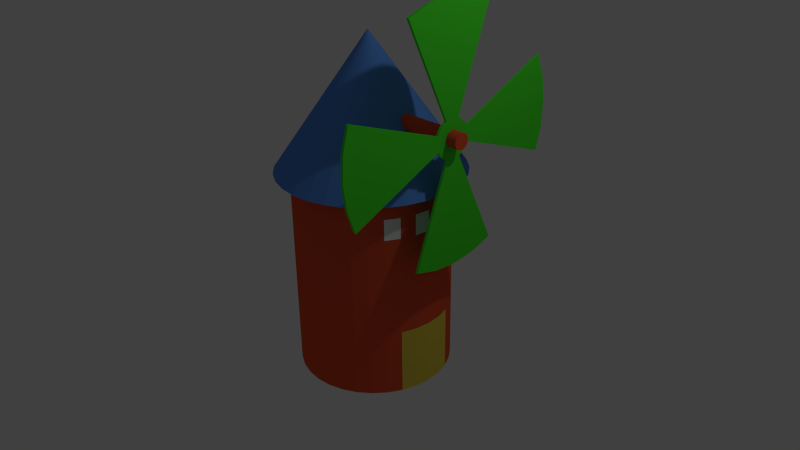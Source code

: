 # Source: windmill.blend  (saved by Blender 2.73.0; exported with 4.5.12 LTS)
import bpy
from mathutils import Matrix  # noqa: F401  (used for matrix-valued properties, if any)

bpy.ops.wm.read_factory_settings(use_empty=True)
scene = bpy.context.scene
scene.name = 'Scene'

# ---- collections
col_collection_1 = bpy.data.collections.new('Collection 1'); scene.collection.children.link(col_collection_1)

# ---- materials (node trees are filled in below, after node groups)
mat_fan = bpy.data.materials.new('Fan')
mat_fan.alpha_threshold = 0.0
mat_fan.use_transparent_shadow = False
mat_fan.diffuse_color = (0.06758, 0.8, 0.03022, 1.0)
mat_fan.roughness = 0.5
mat_fan.specular_intensity = 0.0
mat_wall = bpy.data.materials.new('Wall')
mat_wall.alpha_threshold = 0.0
mat_wall.use_transparent_shadow = False
mat_wall.diffuse_color = (0.8, 0.09718, 0.03854, 1.0)
mat_wall.roughness = 0.5
mat_wall.specular_intensity = 0.0
mat_roof = bpy.data.materials.new('Roof')
mat_roof.alpha_threshold = 0.0
mat_roof.use_transparent_shadow = False
mat_roof.diffuse_color = (0.1081, 0.287, 0.8, 1.0)
mat_roof.roughness = 0.5
mat_roof.specular_intensity = 0.0
mat_door = bpy.data.materials.new('Door')
mat_door.alpha_threshold = 0.0
mat_door.use_transparent_shadow = False
mat_door.diffuse_color = (0.8, 0.6405, 0.07538, 1.0)
mat_door.roughness = 0.5
mat_door.specular_intensity = 0.0
mat_window = bpy.data.materials.new('Window')
mat_window.alpha_threshold = 0.0
mat_window.use_transparent_shadow = False
mat_window.diffuse_color = (1.0, 1.0, 1.0, 1.0)
mat_window.roughness = 0.5
mat_window.specular_intensity = 0.0

# ---- material node trees

# ---- world
world_world = bpy.data.worlds.new('World'); scene.world = world_world
world_world.color = (0.05088, 0.05088, 0.05088)
world_world.use_sun_shadow = False
world_world.sun_shadow_jitter_overblur = 0.0
world_world.cycles.sampling_method = 'MANUAL'
world_world.cycles.sample_map_resolution = 256

# ---- cameras
cam_camera = bpy.data.cameras.new('Camera')
cam_camera.clip_end = 100.0
cam_camera.lens = 35.0
cam_camera.sensor_width = 32.0
cam_camera.sensor_height = 18.0
cam_camera.ortho_scale = 7.314
cam_camera.dof.focus_distance = 0.0
cam_camera.dof.aperture_fstop = 128.0

# ---- lights
light_lamp = bpy.data.lights.new('Lamp', 'POINT')
light_lamp.transmission_factor = 0.0
light_lamp.cutoff_distance = 30.0
light_lamp.energy = 100.0
light_lamp.shadow_buffer_clip_start = 1.001
light_lamp.shadow_soft_size = 0.1
light_lamp.shadow_maximum_resolution = 0.006
light_lamp.use_absolute_resolution = True
light_lamp.cycles.use_multiple_importance_sampling = False

# ---- meshes
me_circle_002 = bpy.data.meshes.new('Circle.002')
me_circle_002.from_pydata([(0.0, 1.0, 0.0), (-0.1951, 0.9808, 0.0), (-0.8315, 0.5556, 0.0), (-0.9239, 0.3827, 0.0), (-0.9808, 0.1951, 0.0), (-1.0, 7.55e-08, 0.0), (-0.9808, -0.1951, 0.0), (-0.5556, -0.8315, 0.0), (-0.3827, -0.9239, 0.0), (-0.1951, -0.9808, 0.0), (3.258e-07, -1.0, 0.0), (0.1951, -0.9808, 0.0), (0.8315, -0.5556, 0.0), (0.9239, -0.3827, 0.0), (0.9808, -0.1951, 0.0), (1.0, 9.656e-07, 0.0), (0.9808, 0.1951, 0.0), (0.5556, 0.8315, 0.0), (0.3827, 0.9239, 0.0), (0.1951, 0.9808, 0.0), (-1.002e-07, 0.1566, 0.0), (-0.03054, 0.1535, 0.0), (-0.05991, 0.1446, 0.0), (-0.08698, 0.1302, 0.0), (-0.1107, 0.1107, 0.0), (-0.1302, 0.08698, 0.0), (-0.1446, 0.05991, 0.0), (-0.1535, 0.03054, 0.0), (-0.1566, 2.522e-07, 0.0), (-0.1535, -0.03054, 0.0), (-0.1446, -0.05991, 0.0), (-0.1302, -0.08698, 0.0), (-0.1107, -0.1107, 0.0), (-0.08698, -0.1302, 0.0), (-0.05991, -0.1446, 0.0), (-0.03054, -0.1535, 0.0), (-4.914e-08, -0.1566, 0.0), (0.03054, -0.1535, 0.0), (0.05991, -0.1446, 0.0), (0.08698, -0.1302, 0.0), (0.1107, -0.1107, 0.0), (0.1302, -0.08698, 0.0), (0.1446, -0.05991, 0.0), (0.1535, -0.03054, 0.0), (0.1566, 3.915e-07, 0.0), (0.1535, 0.03054, 0.0), (0.1446, 0.05991, 0.0), (0.1302, 0.08698, 0.0), (0.1107, 0.1107, 0.0), (0.08698, 0.1302, 0.0), (0.05991, 0.1446, 0.0), (0.03054, 0.1535, 0.0)], [], [(21, 22, 23, 24, 25, 26, 27, 28, 29, 30, 31, 32, 33, 34, 35, 36, 37, 38, 39, 40, 41, 42, 43, 44, 45, 46, 47, 48, 49, 50, 51, 20), (9, 10, 36, 35), (15, 16, 45, 44), (7, 8, 34, 33), (13, 14, 43, 42), (0, 1, 21, 20), (19, 0, 20, 51), (17, 18, 50, 49), (4, 5, 28, 27), (10, 11, 37, 36), (2, 3, 26, 25), (8, 9, 35, 34), (14, 15, 44, 43), (12, 13, 42, 41), (18, 19, 51, 50), (5, 6, 29, 28), (3, 4, 27, 26)])
me_circle_002.materials.append(mat_fan)
me_circle_002.use_remesh_preserve_volume = False
me_circle_002.use_remesh_preserve_attributes = False
me_circle_002.use_mirror_vertex_groups = False
me_circle_002.update()
me_cylinder_001 = bpy.data.meshes.new('Cylinder.001')
me_cylinder_001.from_pydata([(0.0, 1.0, -1.0), (0.0, 1.0, 1.0), (0.1951, 0.9808, -1.0), (0.1951, 0.9808, 1.0), (0.3827, 0.9239, -1.0), (0.3827, 0.9239, 1.0), (0.5556, 0.8315, -1.0), (0.5556, 0.8315, 1.0), (0.7071, 0.7071, -1.0), (0.7071, 0.7071, 1.0), (0.8315, 0.5556, -1.0), (0.8315, 0.5556, 1.0), (0.9239, 0.3827, -1.0), (0.9239, 0.3827, 1.0), (0.9808, 0.1951, -1.0), (0.9808, 0.1951, 1.0), (1.0, 7.55e-08, -1.0), (1.0, 7.55e-08, 1.0), (0.9808, -0.1951, -1.0), (0.9808, -0.1951, 1.0), (0.9239, -0.3827, -1.0), (0.9239, -0.3827, 1.0), (0.8315, -0.5556, -1.0), (0.8315, -0.5556, 1.0), (0.7071, -0.7071, -1.0), (0.7071, -0.7071, 1.0), (0.5556, -0.8315, -1.0), (0.5556, -0.8315, 1.0), (0.3827, -0.9239, -1.0), (0.3827, -0.9239, 1.0), (0.1951, -0.9808, -1.0), (0.1951, -0.9808, 1.0), (-3.258e-07, -1.0, -1.0), (-3.258e-07, -1.0, 1.0), (-0.1951, -0.9808, -1.0), (-0.1951, -0.9808, 1.0), (-0.3827, -0.9239, -1.0), (-0.3827, -0.9239, 1.0), (-0.5556, -0.8315, -1.0), (-0.5556, -0.8315, 1.0), (-0.7071, -0.7071, -1.0), (-0.7071, -0.7071, 1.0), (-0.8315, -0.5556, -1.0), (-0.8315, -0.5556, 1.0), (-0.9239, -0.3827, -1.0), (-0.9239, -0.3827, 1.0), (-0.9808, -0.1951, -1.0), (-0.9808, -0.1951, 1.0), (-1.0, 9.656e-07, -1.0), (-1.0, 9.656e-07, 1.0), (-0.9808, 0.1951, -1.0), (-0.9808, 0.1951, 1.0), (-0.9239, 0.3827, -1.0), (-0.9239, 0.3827, 1.0), (-0.8315, 0.5556, -1.0), (-0.8315, 0.5556, 1.0), (-0.7071, 0.7071, -1.0), (-0.7071, 0.7071, 1.0), (-0.5556, 0.8315, -1.0), (-0.5556, 0.8315, 1.0), (-0.3827, 0.9239, -1.0), (-0.3827, 0.9239, 1.0), (-0.1951, 0.9808, -1.0), (-0.1951, 0.9808, 1.0)], [], [(0, 1, 3, 2), (2, 3, 5, 4), (4, 5, 7, 6), (6, 7, 9, 8), (8, 9, 11, 10), (10, 11, 13, 12), (12, 13, 15, 14), (14, 15, 17, 16), (16, 17, 19, 18), (18, 19, 21, 20), (20, 21, 23, 22), (22, 23, 25, 24), (24, 25, 27, 26), (26, 27, 29, 28), (28, 29, 31, 30), (30, 31, 33, 32), (32, 33, 35, 34), (34, 35, 37, 36), (36, 37, 39, 38), (38, 39, 41, 40), (40, 41, 43, 42), (42, 43, 45, 44), (44, 45, 47, 46), (46, 47, 49, 48), (48, 49, 51, 50), (50, 51, 53, 52), (52, 53, 55, 54), (54, 55, 57, 56), (56, 57, 59, 58), (58, 59, 61, 60), (3, 1, 63, 61, 59, 57, 55, 53, 51, 49, 47, 45, 43, 41, 39, 37, 35, 33, 31, 29, 27, 25, 23, 21, 19, 17, 15, 13, 11, 9, 7, 5), (62, 63, 1, 0), (60, 61, 63, 62), (0, 2, 4, 6, 8, 10, 12, 14, 16, 18, 20, 22, 24, 26, 28, 30, 32, 34, 36, 38, 40, 42, 44, 46, 48, 50, 52, 54, 56, 58, 60, 62)])
me_cylinder_001.materials.append(mat_wall)
me_cylinder_001.use_remesh_preserve_volume = False
me_cylinder_001.use_remesh_preserve_attributes = False
me_cylinder_001.use_mirror_vertex_groups = False
me_cylinder_001.update()
me_cone = bpy.data.meshes.new('Cone')
me_cone.from_pydata([(0.0, 1.0, -1.0), (0.0, 0.0, 1.0), (0.1951, 0.9808, -1.0), (0.3827, 0.9239, -1.0), (0.5556, 0.8315, -1.0), (0.7071, 0.7071, -1.0), (0.8315, 0.5556, -1.0), (0.9239, 0.3827, -1.0), (0.9808, 0.1951, -1.0), (1.0, 7.55e-08, -1.0), (0.9808, -0.1951, -1.0), (0.9239, -0.3827, -1.0), (0.8315, -0.5556, -1.0), (0.7071, -0.7071, -1.0), (0.5556, -0.8315, -1.0), (0.3827, -0.9239, -1.0), (0.1951, -0.9808, -1.0), (-3.258e-07, -1.0, -1.0), (-0.1951, -0.9808, -1.0), (-0.3827, -0.9239, -1.0), (-0.5556, -0.8315, -1.0), (-0.7071, -0.7071, -1.0), (-0.8315, -0.5556, -1.0), (-0.9239, -0.3827, -1.0), (-0.9808, -0.1951, -1.0), (-1.0, 9.656e-07, -1.0), (-0.9808, 0.1951, -1.0), (-0.9239, 0.3827, -1.0), (-0.8315, 0.5556, -1.0), (-0.7071, 0.7071, -1.0), (-0.5556, 0.8315, -1.0), (-0.3827, 0.9239, -1.0), (-0.1951, 0.9808, -1.0)], [], [(31, 1, 32), (0, 1, 2), (30, 1, 31), (29, 1, 30), (28, 1, 29), (27, 1, 28), (26, 1, 27), (25, 1, 26), (24, 1, 25), (23, 1, 24), (22, 1, 23), (21, 1, 22), (20, 1, 21), (19, 1, 20), (18, 1, 19), (17, 1, 18), (16, 1, 17), (15, 1, 16), (14, 1, 15), (13, 1, 14), (12, 1, 13), (11, 1, 12), (10, 1, 11), (9, 1, 10), (8, 1, 9), (7, 1, 8), (6, 1, 7), (5, 1, 6), (4, 1, 5), (3, 1, 4), (32, 1, 0), (2, 1, 3), (0, 2, 3, 4, 5, 6, 7, 8, 9, 10, 11, 12, 13, 14, 15, 16, 17, 18, 19, 20, 21, 22, 23, 24, 25, 26, 27, 28, 29, 30, 31, 32)])
me_cone.materials.append(mat_roof)
me_cone.use_remesh_preserve_volume = False
me_cone.use_remesh_preserve_attributes = False
me_cone.use_mirror_vertex_groups = False
me_cone.update()
me_cylinder = bpy.data.meshes.new('Cylinder')
me_cylinder.from_pydata([(0.0, 1.0, -1.0), (0.0, 1.0, 1.0), (0.1951, 0.9808, -1.0), (0.1951, 0.9808, 1.0), (0.3827, 0.9239, -1.0), (0.3827, 0.9239, 1.0), (0.5556, 0.8315, -1.0), (0.5556, 0.8315, 1.0), (0.7071, 0.7071, -1.0), (0.7071, 0.7071, 1.0), (0.8315, 0.5556, -1.0), (0.8315, 0.5556, 1.0), (0.9239, 0.3827, -1.0), (0.9239, 0.3827, 1.0), (0.9808, 0.1951, -1.0), (0.9808, 0.1951, 1.0), (1.0, 7.55e-08, -1.0), (1.0, 7.55e-08, 1.0), (0.9808, -0.1951, -1.0), (0.9808, -0.1951, 1.0), (0.9239, -0.3827, -1.0), (0.9239, -0.3827, 1.0), (0.8315, -0.5556, -1.0), (0.8315, -0.5556, 1.0), (0.7071, -0.7071, -1.0), (0.7071, -0.7071, 1.0), (0.5556, -0.8315, -1.0), (0.5556, -0.8315, 1.0), (0.3827, -0.9239, -1.0), (0.3827, -0.9239, 1.0), (0.1951, -0.9808, -1.0), (0.1951, -0.9808, 1.0), (-3.258e-07, -1.0, -1.0), (-3.258e-07, -1.0, 1.0), (-0.1951, -0.9808, -1.0), (-0.1951, -0.9808, 1.0), (-0.3827, -0.9239, -1.0), (-0.3827, -0.9239, 1.0), (-0.5556, -0.8315, -1.0), (-0.5556, -0.8315, 1.0), (-0.7071, -0.7071, -1.0), (-0.7071, -0.7071, 1.0), (-0.8315, -0.5556, -1.0), (-0.8315, -0.5556, 1.0), (-0.9239, -0.3827, -1.0), (-0.9239, -0.3827, 1.0), (-0.9808, -0.1951, -1.0), (-0.9808, -0.1951, 1.0), (-1.0, 9.656e-07, -1.0), (-1.0, 9.656e-07, 1.0), (-0.9808, 0.1951, -1.0), (-0.9808, 0.1951, 1.0), (-0.9239, 0.3827, -1.0), (-0.9239, 0.3827, 1.0), (-0.8315, 0.5556, -1.0), (-0.8315, 0.5556, 1.0), (-0.7071, 0.7071, -1.0), (-0.7071, 0.7071, 1.0), (-0.5556, 0.8315, -1.0), (-0.5556, 0.8315, 1.0), (-0.3827, 0.9239, -1.0), (-0.3827, 0.9239, 1.0), (-0.1951, 0.9808, -1.0), (-0.1951, 0.9808, 1.0), (0.0, 1.0, -0.4043), (0.1951, 0.9808, -0.4043), (0.3827, 0.9239, -0.4043), (0.5556, 0.8315, -0.4043), (0.7071, 0.7071, -0.4043), (0.8315, 0.5556, -0.4043), (0.9239, 0.3827, -0.4043), (0.9808, 0.1951, -0.4043), (1.0, 7.55e-08, -0.4043), (0.9808, -0.1951, -0.4043), (0.9239, -0.3827, -0.4043), (0.8315, -0.5556, -0.4043), (0.7071, -0.7071, -0.4043), (0.5556, -0.8315, -0.4043), (0.3827, -0.9239, -0.4043), (0.1951, -0.9808, -0.4043), (-3.258e-07, -1.0, -0.4043), (-0.1951, -0.9808, -0.4043), (-0.3827, -0.9239, -0.4043), (-0.5556, -0.8315, -0.4043), (-0.7071, -0.7071, -0.4043), (-0.8315, -0.5556, -0.4043), (-0.9239, -0.3827, -0.4043), (-0.9808, -0.1951, -0.4043), (-1.0, 9.656e-07, -0.4043), (-0.9808, 0.1951, -0.4043), (-0.9239, 0.3827, -0.4043), (-0.8315, 0.5556, -0.4043), (-0.7071, 0.7071, -0.4043), (-0.5556, 0.8315, -0.4043), (-0.3827, 0.9239, -0.4043), (-0.1951, 0.9808, -0.4043), (0.0, 1.0, 0.4832), (0.0, 1.0, 0.6667), (0.1951, 0.9808, 0.6667), (0.1951, 0.9808, 0.4832), (0.3827, 0.9239, 0.6667), (0.3827, 0.9239, 0.4832), (0.5556, 0.8315, 0.6667), (0.5556, 0.8315, 0.4832), (0.7071, 0.7071, 0.6667), (0.7071, 0.7071, 0.4832), (0.8315, 0.5556, 0.6667), (0.8315, 0.5556, 0.4832), (0.9239, 0.3827, 0.6667), (0.9239, 0.3827, 0.4832), (0.9808, 0.1951, 0.6667), (0.9808, 0.1951, 0.4832), (1.0, 7.55e-08, 0.6667), (1.0, 7.55e-08, 0.4832), (0.9808, -0.1951, 0.6667), (0.9808, -0.1951, 0.4832), (0.9239, -0.3827, 0.6667), (0.9239, -0.3827, 0.4832), (0.8315, -0.5556, 0.6667), (0.8315, -0.5556, 0.4832), (0.7071, -0.7071, 0.6667), (0.7071, -0.7071, 0.4832), (0.5556, -0.8315, 0.6667), (0.5556, -0.8315, 0.4832), (0.3827, -0.9239, 0.6667), (0.3827, -0.9239, 0.4832), (0.1951, -0.9808, 0.6667), (0.1951, -0.9808, 0.4832), (-3.258e-07, -1.0, 0.6667), (-3.258e-07, -1.0, 0.4832), (-0.1951, -0.9808, 0.6667), (-0.1951, -0.9808, 0.4832), (-0.3827, -0.9239, 0.6667), (-0.3827, -0.9239, 0.4832), (-0.5556, -0.8315, 0.6667), (-0.5556, -0.8315, 0.4832), (-0.7071, -0.7071, 0.6667), (-0.7071, -0.7071, 0.4832), (-0.8315, -0.5556, 0.6667), (-0.8315, -0.5556, 0.4832), (-0.9239, -0.3827, 0.6667), (-0.9239, -0.3827, 0.4832), (-0.9808, -0.1951, 0.6667), (-0.9808, -0.1951, 0.4832), (-1.0, 9.656e-07, 0.6667), (-1.0, 9.656e-07, 0.4832), (-0.9808, 0.1951, 0.6667), (-0.9808, 0.1951, 0.4832), (-0.9239, 0.3827, 0.6667), (-0.9239, 0.3827, 0.4832), (-0.8315, 0.5556, 0.6667), (-0.8315, 0.5556, 0.4832), (-0.7071, 0.7071, 0.6667), (-0.7071, 0.7071, 0.4832), (-0.5556, 0.8315, 0.6667), (-0.5556, 0.8315, 0.4832), (-0.3827, 0.9239, 0.6667), (-0.3827, 0.9239, 0.4832), (-0.1951, 0.9808, 0.6667), (-0.1951, 0.9808, 0.4832)], [], [(97, 1, 3, 98), (98, 3, 5, 100), (100, 5, 7, 102), (102, 7, 9, 104), (104, 9, 11, 106), (106, 11, 13, 108), (108, 13, 15, 110), (110, 15, 17, 112), (112, 17, 19, 114), (114, 19, 21, 116), (116, 21, 23, 118), (118, 23, 25, 120), (120, 25, 27, 122), (122, 27, 29, 124), (124, 29, 31, 126), (126, 31, 33, 128), (128, 33, 35, 130), (130, 35, 37, 132), (132, 37, 39, 134), (134, 39, 41, 136), (136, 41, 43, 138), (138, 43, 45, 140), (140, 45, 47, 142), (142, 47, 49, 144), (144, 49, 51, 146), (146, 51, 53, 148), (148, 53, 55, 150), (150, 55, 57, 152), (152, 57, 59, 154), (154, 59, 61, 156), (3, 1, 63, 61, 59, 57, 55, 53, 51, 49, 47, 45, 43, 41, 39, 37, 35, 33, 31, 29, 27, 25, 23, 21, 19, 17, 15, 13, 11, 9, 7, 5), (158, 63, 1, 97), (156, 61, 63, 158), (0, 2, 4, 6, 8, 10, 12, 14, 16, 18, 20, 22, 24, 26, 28, 30, 32, 34, 36, 38, 40, 42, 44, 46, 48, 50, 52, 54, 56, 58, 60, 62), (60, 94, 95, 62), (62, 95, 64, 0), (58, 93, 94, 60), (56, 92, 93, 58), (54, 91, 92, 56), (52, 90, 91, 54), (50, 89, 90, 52), (48, 88, 89, 50), (46, 87, 88, 48), (44, 86, 87, 46), (42, 85, 86, 44), (40, 84, 85, 42), (38, 83, 84, 40), (36, 82, 83, 38), (34, 81, 82, 36), (32, 80, 81, 34), (30, 79, 80, 32), (28, 78, 79, 30), (26, 77, 78, 28), (24, 76, 77, 26), (22, 75, 76, 24), (20, 74, 75, 22), (18, 73, 74, 20), (16, 72, 73, 18), (14, 71, 72, 16), (12, 70, 71, 14), (10, 69, 70, 12), (8, 68, 69, 10), (6, 67, 68, 8), (4, 66, 67, 6), (2, 65, 66, 4), (0, 64, 65, 2), (94, 157, 159, 95), (157, 156, 158, 159), (95, 159, 96, 64), (159, 158, 97, 96), (93, 155, 157, 94), (155, 154, 156, 157), (92, 153, 155, 93), (153, 152, 154, 155), (91, 151, 153, 92), (151, 150, 152, 153), (90, 149, 151, 91), (149, 148, 150, 151), (89, 147, 149, 90), (147, 146, 148, 149), (88, 145, 147, 89), (145, 144, 146, 147), (87, 143, 145, 88), (143, 142, 144, 145), (86, 141, 143, 87), (141, 140, 142, 143), (85, 139, 141, 86), (139, 138, 140, 141), (84, 137, 139, 85), (137, 136, 138, 139), (83, 135, 137, 84), (135, 134, 136, 137), (82, 133, 135, 83), (133, 132, 134, 135), (81, 131, 133, 82), (131, 130, 132, 133), (80, 129, 131, 81), (129, 128, 130, 131), (79, 127, 129, 80), (127, 126, 128, 129), (78, 125, 127, 79), (125, 124, 126, 127), (77, 123, 125, 78), (123, 122, 124, 125), (76, 121, 123, 77), (121, 120, 122, 123), (75, 119, 121, 76), (119, 118, 120, 121), (74, 117, 119, 75), (117, 116, 118, 119), (73, 115, 117, 74), (115, 114, 116, 117), (72, 113, 115, 73), (113, 112, 114, 115), (71, 111, 113, 72), (111, 110, 112, 113), (70, 109, 111, 71), (109, 108, 110, 111), (69, 107, 109, 70), (107, 106, 108, 109), (68, 105, 107, 69), (105, 104, 106, 107), (67, 103, 105, 68), (103, 102, 104, 105), (66, 101, 103, 67), (101, 100, 102, 103), (65, 99, 101, 66), (99, 98, 100, 101), (64, 96, 99, 65), (96, 97, 98, 99)])
me_cylinder.polygons.foreach_set('material_index', [0, 0, 0, 0, 0, 0, 0, 0, 0, 0, 0, 0, 0, 0, 0, 0, 0, 0, 0, 0, 0, 0, 0, 0, 0, 0, 0, 0, 0, 0, 0, 0, 0, 0, 0, 0, 0, 0, 0, 0, 0, 0, 0, 0, 0, 0, 0, 0, 0, 0, 0, 0, 0, 0, 0, 0, 1, 1, 1, 1, 0, 0, 0, 0, 0, 0, 0, 0, 0, 0, 0, 0, 0, 0, 0, 0, 0, 0, 0, 0, 0, 0, 0, 0, 0, 0, 0, 0, 0, 0, 0, 0, 0, 0, 0, 0, 0, 0, 0, 0, 0, 0, 0, 0, 0, 0, 0, 0, 0, 2, 0, 0, 0, 2, 0, 0, 0, 2, 0, 0, 0, 2, 0, 0, 0, 0, 0, 0, 0, 0])
me_cylinder.materials.append(mat_wall)
me_cylinder.materials.append(mat_door)
me_cylinder.materials.append(mat_window)
me_cylinder.use_remesh_preserve_volume = False
me_cylinder.use_remesh_preserve_attributes = False
me_cylinder.use_mirror_vertex_groups = False
me_cylinder.update()

# ---- objects
ob_circle = bpy.data.objects.new('Circle', me_circle_002)
ob_cylinder_001 = bpy.data.objects.new('Cylinder.001', me_cylinder_001)
ob_cone = bpy.data.objects.new('Cone', me_cone)
ob_cylinder = bpy.data.objects.new('Cylinder', me_cylinder)
ob_lamp = bpy.data.objects.new('Lamp', light_lamp)
ob_camera = bpy.data.objects.new('Camera', cam_camera)

# ---- transforms, parenting, visibility, modifiers, constraints
ob_circle.location = (1.352, 0.009345, 1.938)
ob_circle.rotation_euler = (1.571, 2.905, 1.571)
ob_circle.scale = (1.564, 1.564, 1.564)
ob_circle.lineart.crease_threshold = 0.0
_m = ob_circle.modifiers.new('Solidify', 'SOLIDIFY')
_m.thickness = 0.021
_m.nonmanifold_thickness_mode = 'FIXED'
_m.nonmanifold_merge_threshold = 0.0003
ob_cylinder_001.location = (0.7414, 0.0, 1.947)
ob_cylinder_001.rotation_euler = (0.0, 1.571, 0.0)
ob_cylinder_001.scale = (0.1, 0.1, 0.75)
ob_cylinder_001.lineart.crease_threshold = 0.0
ob_cone.location = (0.0, 0.0, 2.065)
ob_cone.scale = (1.2, 1.2, 0.8521)
ob_cone.lineart.crease_threshold = 0.0
ob_cylinder.location = (0.0, 0.0, 0.0)
ob_cylinder.scale = (1.0, 1.0, 1.449)
ob_cylinder.lineart.crease_threshold = 0.0
ob_lamp.location = (4.076, 1.005, 5.904)
ob_lamp.rotation_euler = (0.6503, 0.05522, 1.866)
ob_lamp.lock_rotations_4d = False
ob_lamp.empty_display_type = 'ARROWS'
ob_lamp.color = (0.0, 0.0, 0.0, 0.0)
ob_lamp.lineart.crease_threshold = 0.0
ob_camera.location = (7.481, -6.508, 5.344)
ob_camera.rotation_euler = (1.109, 0.01082, 0.8149)
ob_camera.lock_rotations_4d = False
ob_camera.empty_display_type = 'ARROWS'
ob_camera.color = (0.0, 0.0, 0.0, 0.0)
ob_camera.display_type = 'WIRE'
ob_camera.lineart.crease_threshold = 0.0

# ---- collection membership
col_collection_1.objects.link(ob_circle)
col_collection_1.objects.link(ob_cylinder_001)
col_collection_1.objects.link(ob_cone)
col_collection_1.objects.link(ob_cylinder)
col_collection_1.objects.link(ob_lamp)
col_collection_1.objects.link(ob_camera)

# ---- scene / render settings (as saved in the file)
scene.camera = ob_camera
scene.frame_start = 1; scene.frame_end = 24; scene.frame_set(18)
scene.render.engine = 'BLENDER_EEVEE_NEXT'
scene.render.resolution_percentage = 50
scene.render.dither_intensity = 0.0
scene.cycles.use_denoising = False
scene.cycles.samples = 10
scene.cycles.sampling_pattern = 'TABULATED_SOBOL'
scene.cycles.light_sampling_threshold = 0.0
scene.cycles.use_adaptive_sampling = False
scene.cycles.use_light_tree = False
scene.cycles.blur_glossy = 0.0
scene.cycles.pixel_filter_type = 'GAUSSIAN'
scene.cycles.sample_clamp_indirect = 0.0
scene.view_settings.view_transform = 'Standard'
bpy.context.view_layer.update()
